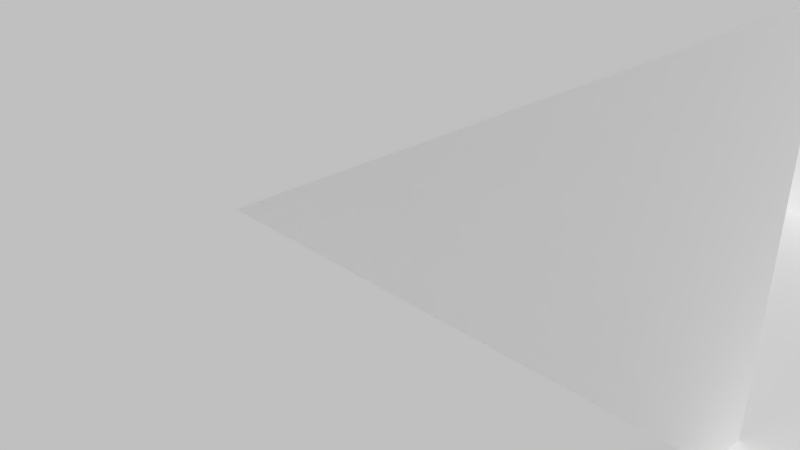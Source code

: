# Source: BasicMaze.blend  (saved by Blender 2.76.0; exported with 4.5.12 LTS)
import bpy
from mathutils import Matrix  # noqa: F401  (used for matrix-valued properties, if any)

bpy.ops.wm.read_factory_settings(use_empty=True)
scene = bpy.context.scene
scene.name = 'Scene'

# ---- collections
col_collection_1 = bpy.data.collections.new('Collection 1'); scene.collection.children.link(col_collection_1)

# ---- world
world_world = bpy.data.worlds.new('World'); scene.world = world_world
world_world.color = (0.05088, 0.05088, 0.05088)
world_world.use_sun_shadow = False
world_world.sun_shadow_jitter_overblur = 0.0
world_world.cycles.sampling_method = 'MANUAL'
world_world.cycles.sample_map_resolution = 256

# ---- cameras
cam_camera = bpy.data.cameras.new('Camera')
cam_camera.clip_end = 100.0
cam_camera.lens = 35.0
cam_camera.sensor_width = 32.0
cam_camera.sensor_height = 18.0
cam_camera.ortho_scale = 7.314
cam_camera.dof.focus_distance = 0.0
cam_camera.dof.aperture_fstop = 128.0

# ---- meshes
me_plane = bpy.data.meshes.new('Plane')
me_plane.from_pydata([(-25.0, -25.0, 4.0), (25.0, -25.0, 4.0), (-25.0, 25.0, 4.0), (25.0, 25.0, 4.0), (-25.0, 20.0, 4.0), (-25.0, 15.0, 4.0), (-25.0, 10.0, 4.0), (-25.0, 5.0, 4.0), (-25.0, 0.0, 4.0), (-25.0, -5.0, 4.0), (-25.0, -10.0, 4.0), (-25.0, -15.0, 4.0), (-25.0, -20.0, 4.0), (-20.0, -25.0, 4.0), (-15.0, -25.0, 4.0), (-10.0, -25.0, 4.0), (-5.0, -25.0, 4.0), (0.0, -25.0, 4.0), (5.0, -25.0, 4.0), (10.0, -25.0, 4.0), (15.0, -25.0, 4.0), (20.0, -25.0, 4.0), (25.0, -20.0, 4.0), (25.0, -15.0, 4.0), (25.0, -10.0, 4.0), (25.0, -5.0, 4.0), (25.0, 0.0, 4.0), (25.0, 5.0, 4.0), (25.0, 10.0, 4.0), (25.0, 15.0, 4.0), (25.0, 20.0, 4.0), (20.0, 25.0, 4.0), (15.0, 25.0, 4.0), (10.0, 25.0, 4.0), (5.0, 25.0, 4.0), (0.0, 25.0, 4.0), (-5.0, 25.0, 4.0), (-10.0, 25.0, 4.0), (-15.0, 25.0, 4.0), (-20.0, 25.0, 4.0), (-20.0, -5.0, 4.0), (-20.0, 0.0, 4.0), (-20.0, 5.0, 4.0), (-20.0, 10.0, 4.0), (-20.0, 15.0, 4.0), (-20.0, 20.0, 4.0), (-15.0, -5.0, 4.0), (-15.0, 0.0, 4.0), (-15.0, 5.0, 4.0), (-15.0, 10.0, 4.0), (-15.0, 15.0, 4.0), (-15.0, 20.0, 4.0), (-10.0, -5.0, 4.0), (-10.0, 0.0, 4.0), (-10.0, 5.0, 4.0), (-10.0, 10.0, 4.0), (-5.0, -5.0, 4.0), (-5.0, 0.0, 4.0), (-5.0, 5.0, 4.0), (-5.0, 10.0, 4.0), (0.0, -20.0, 4.0), (0.0, -15.0, 4.0), (0.0, -10.0, 4.0), (0.0, -5.0, 4.0), (0.0, 0.0, 4.0), (0.0, 5.0, 4.0), (0.0, 10.0, 4.0), (0.0, 15.0, 4.0), (0.0, 20.0, 4.0), (5.0, -20.0, 4.0), (5.0, -15.0, 4.0), (5.0, -10.0, 4.0), (5.0, -5.0, 4.0), (5.0, 0.0, 4.0), (5.0, 5.0, 4.0), (5.0, 10.0, 4.0), (5.0, 15.0, 4.0), (5.0, 20.0, 4.0), (10.0, -20.0, 4.0), (10.0, -15.0, 4.0), (10.0, -10.0, 4.0), (10.0, -5.0, 4.0), (10.0, 10.0, 4.0), (10.0, 15.0, 4.0), (15.0, -10.0, 4.0), (15.0, -5.0, 4.0), (15.0, 10.0, 4.0), (15.0, 15.0, 4.0), (20.0, -10.0, 4.0), (20.0, -5.0, 4.0), (20.0, 0.0, 4.0), (20.0, 5.0, 4.0), (20.0, 10.0, 4.0), (20.0, 15.0, 4.0), (20.0, 20.0, 4.0), (-25.0, -20.0, 0.0), (-25.0, -25.0, 0.0), (20.0, -25.0, 0.0), (25.0, -25.0, 0.0), (-25.0, 20.0, 0.0), (-25.0, 15.0, 0.0), (-25.0, 10.0, 0.0), (-25.0, 5.0, 0.0), (-25.0, 0.0, 0.0), (-25.0, -5.0, 0.0), (-25.0, -10.0, 0.0), (-25.0, -15.0, 0.0), (-20.0, -25.0, 0.0), (-15.0, -25.0, 0.0), (-10.0, -25.0, 0.0), (-5.0, -25.0, 0.0), (0.0, -25.0, 0.0), (10.0, -25.0, 0.0), (15.0, -25.0, 0.0), (25.0, -20.0, 0.0), (25.0, -15.0, 0.0), (25.0, -10.0, 0.0), (20.0, 25.0, 0.0), (15.0, 25.0, 0.0), (10.0, 25.0, 0.0), (5.0, 25.0, 0.0), (0.0, 25.0, 0.0), (-5.0, 25.0, 0.0), (-10.0, 25.0, 0.0), (-15.0, 25.0, 0.0), (-20.0, -20.0, 0.0), (-20.0, -15.0, 0.0), (-20.0, -10.0, 0.0), (-20.0, -5.0, 0.0), (-20.0, 0.0, 0.0), (-20.0, 5.0, 0.0), (-20.0, 10.0, 0.0), (-20.0, 15.0, 0.0), (-20.0, 20.0, 0.0), (-15.0, 20.0, 0.0), (-15.0, -20.0, 0.0), (-15.0, -15.0, 0.0), (-15.0, -10.0, 0.0), (-15.0, -5.0, 0.0), (-15.0, 10.0, 0.0), (-15.0, 15.0, 0.0), (-10.0, 20.0, 0.0), (-10.0, -20.0, 0.0), (-10.0, -15.0, 0.0), (-10.0, -10.0, 0.0), (-10.0, -5.0, 0.0), (-10.0, 0.0, 0.0), (-10.0, 5.0, 0.0), (-10.0, 10.0, 0.0), (-10.0, 15.0, 0.0), (-5.0, 20.0, 0.0), (-5.0, -20.0, 0.0), (-5.0, -15.0, 0.0), (-5.0, -10.0, 0.0), (-5.0, -5.0, 0.0), (-5.0, 0.0, 0.0), (-5.0, 5.0, 0.0), (-5.0, 10.0, 0.0), (-5.0, 15.0, 0.0), (0.0, 20.0, 0.0), (0.0, -20.0, 0.0), (0.0, -15.0, 0.0), (0.0, -10.0, 0.0), (0.0, -5.0, 0.0), (0.0, 0.0, 0.0), (0.0, 5.0, 0.0), (0.0, 10.0, 0.0), (0.0, 15.0, 0.0), (5.0, 20.0, 0.0), (5.0, -5.0, 0.0), (5.0, 0.0, 0.0), (5.0, 5.0, 0.0), (5.0, 10.0, 0.0), (5.0, 15.0, 0.0), (10.0, 20.0, 0.0), (10.0, -20.0, 0.0), (10.0, -15.0, 0.0), (10.0, -10.0, 0.0), (10.0, -5.0, 0.0), (10.0, 0.0, 0.0), (10.0, 5.0, 0.0), (10.0, 10.0, 0.0), (10.0, 15.0, 0.0), (15.0, 20.0, 0.0), (15.0, -20.0, 0.0), (15.0, -15.0, 0.0), (15.0, -10.0, 0.0), (15.0, -5.0, 0.0), (15.0, 0.0, 0.0), (15.0, 5.0, 0.0), (15.0, 10.0, 0.0), (15.0, 15.0, 0.0), (20.0, 20.0, 0.0), (20.0, -20.0, 0.0), (20.0, -15.0, 0.0), (20.0, -10.0, 0.0), (20.0, -5.0, 0.0), (20.0, 0.0, 0.0), (20.0, 5.0, 0.0), (20.0, 10.0, 0.0), (20.0, 15.0, 0.0)], [], [(94, 30, 3, 31), (4, 45, 39, 2), (45, 51, 38, 39), (57, 64, 164, 155), (53, 52, 145, 146), (81, 85, 187, 178), (68, 77, 34, 35), (11, 12, 95, 106), (37, 38, 124, 123), (63, 56, 154, 163), (84, 80, 177, 186), (34, 77, 168, 120), (10, 11, 106, 105), (46, 40, 128, 138), (9, 40, 41, 8), (36, 37, 123, 122), (67, 68, 159, 167), (9, 10, 105, 104), (35, 36, 122, 121), (66, 67, 167, 166), (85, 84, 186, 187), (65, 66, 166, 165), (7, 8, 103, 102), (40, 46, 47, 41), (41, 47, 48, 42), (42, 48, 49, 43), (43, 49, 50, 44), (33, 34, 120, 119), (6, 7, 102, 101), (45, 4, 99, 133), (32, 33, 119, 118), (5, 6, 101, 100), (46, 52, 53, 47), (47, 53, 54, 48), (48, 54, 55, 49), (31, 32, 118, 117), (55, 59, 157, 148), (50, 49, 139, 140), (62, 63, 163, 162), (4, 5, 100, 99), (58, 54, 147, 156), (61, 62, 162, 161), (72, 81, 178, 169), (54, 58, 59, 55), (60, 61, 161, 160), (24, 88, 195, 116), (82, 83, 182, 181), (8, 41, 129, 103), (17, 60, 160, 111), (40, 9, 104, 128), (56, 63, 64, 57), (68, 35, 121, 159), (21, 1, 98, 97), (12, 0, 96, 95), (87, 93, 200, 191), (17, 18, 69, 60), (60, 69, 70, 61), (61, 70, 71, 62), (62, 71, 72, 63), (63, 72, 73, 64), (59, 58, 156, 157), (65, 74, 75, 66), (66, 75, 76, 67), (67, 76, 77, 68), (18, 19, 78, 69), (69, 78, 79, 70), (70, 79, 80, 71), (71, 80, 81, 72), (92, 86, 190, 199), (80, 79, 176, 177), (93, 94, 192, 200), (23, 24, 116, 115), (38, 51, 134, 124), (79, 78, 175, 176), (22, 23, 115, 114), (49, 55, 148, 139), (80, 84, 85, 81), (74, 65, 165, 171), (56, 57, 155, 154), (78, 19, 112, 175), (82, 86, 87, 83), (91, 92, 199, 198), (1, 22, 114, 98), (43, 44, 132, 131), (64, 73, 170, 164), (90, 91, 198, 197), (20, 21, 97, 113), (42, 43, 131, 130), (77, 76, 173, 168), (86, 92, 93, 87), (89, 90, 197, 196), (19, 20, 113, 112), (52, 46, 138, 145), (41, 42, 130, 129), (88, 24, 25, 89), (89, 25, 26, 90), (90, 26, 27, 91), (91, 27, 28, 92), (92, 28, 29, 93), (93, 29, 30, 94), (134, 141, 123, 124), (141, 150, 122, 123), (150, 159, 121, 122), (168, 174, 119, 120), (174, 183, 118, 119), (183, 192, 117, 118), (96, 107, 125, 95), (95, 125, 126, 106), (106, 126, 127, 105), (105, 127, 128, 104), (103, 129, 130, 102), (102, 130, 131, 101), (101, 131, 132, 100), (100, 132, 133, 99), (107, 108, 135, 125), (125, 135, 136, 126), (126, 136, 137, 127), (127, 137, 138, 128), (132, 140, 134, 133), (108, 109, 142, 135), (135, 142, 143, 136), (136, 143, 144, 137), (137, 144, 145, 138), (139, 148, 149, 140), (140, 149, 141, 134), (109, 110, 151, 142), (142, 151, 152, 143), (143, 152, 153, 144), (144, 153, 154, 145), (145, 154, 155, 146), (146, 155, 156, 147), (148, 157, 158, 149), (149, 158, 150, 141), (110, 111, 160, 151), (151, 160, 161, 152), (152, 161, 162, 153), (153, 162, 163, 154), (155, 164, 165, 156), (156, 165, 166, 157), (157, 166, 167, 158), (158, 167, 159, 150), (164, 170, 171, 165), (169, 178, 179, 170), (170, 179, 180, 171), (171, 180, 181, 172), (172, 181, 182, 173), (173, 182, 174, 168), (112, 113, 184, 175), (175, 184, 185, 176), (176, 185, 186, 177), (178, 187, 188, 179), (179, 188, 189, 180), (180, 189, 190, 181), (182, 191, 183, 174), (113, 97, 193, 184), (184, 193, 194, 185), (185, 194, 195, 186), (186, 195, 196, 187), (187, 196, 197, 188), (188, 197, 198, 189), (189, 198, 199, 190), (191, 200, 192, 183), (97, 98, 114, 193), (193, 114, 115, 194), (194, 115, 116, 195), (0, 13, 107, 96), (54, 53, 146, 147), (13, 14, 108, 107), (44, 50, 140, 132), (14, 15, 109, 108), (94, 31, 117, 192), (86, 82, 181, 190), (51, 45, 133, 134), (15, 16, 110, 109), (73, 72, 169, 170), (83, 87, 191, 182), (16, 17, 111, 110), (75, 74, 171, 172), (88, 89, 196, 195), (76, 75, 172, 173)])
_uv = me_plane.uv_layers.new(name='UVMap')
_uv.uv.foreach_set('vector', [0.6304, 0.06657, 0.5761, 0.06657, 0.5761, 0.01109, 0.6304, 0.01109, 0.2217, 0.943, 0.2217, 0.8875, 0.276, 0.8875, 0.276, 0.943, 0.2217, 0.8875, 0.2217, 0.8321, 0.276, 0.8321, 0.276, 0.8875, 0.2977, 0.943, 0.2977, 0.8875, 0.3412, 0.8875, 0.3412, 0.943, 0.8804, 0.9097, 0.8804, 0.8543, 0.9239, 0.8543, 0.9239, 0.9097, 0.4934, 0.8875, 0.4934, 0.8321, 0.5369, 0.8321, 0.5369, 0.8875, 0.276, 0.6435, 0.2217, 0.6435, 0.2217, 0.588, 0.276, 0.588, 0.2977, 0.6989, 0.2977, 0.6435, 0.3412, 0.6435, 0.3412, 0.6989, 0.8913, 0.2552, 0.8913, 0.1997, 0.9348, 0.1997, 0.9348, 0.2552, 0.1196, 0.9334, 0.1196, 0.9889, 0.07609, 0.9889, 0.07609, 0.9334, 0.05435, 0.9334, 0.05435, 0.9889, 0.01087, 0.9889, 0.01087, 0.9334, 0.363, 0.8099, 0.363, 0.7544, 0.4064, 0.7544, 0.4064, 0.8099, 0.2977, 0.7544, 0.2977, 0.6989, 0.3412, 0.6989, 0.3412, 0.7544, 0.6196, 0.7766, 0.6196, 0.8321, 0.5761, 0.8321, 0.5761, 0.7766, 0.1827, 0.8336, 0.1312, 0.816, 0.1484, 0.7634, 0.1999, 0.781, 0.8913, 0.3106, 0.8913, 0.2552, 0.9348, 0.2552, 0.9348, 0.3106, 0.4934, 0.6989, 0.4934, 0.6435, 0.5369, 0.6435, 0.5369, 0.6989, 0.2977, 0.8099, 0.2977, 0.7544, 0.3412, 0.7544, 0.3412, 0.8099, 0.8913, 0.3661, 0.8913, 0.3106, 0.9348, 0.3106, 0.9348, 0.3661, 0.4934, 0.7544, 0.4934, 0.6989, 0.5369, 0.6989, 0.5369, 0.7544, 0.9457, 0.5547, 0.9457, 0.4992, 0.9891, 0.4992, 0.9891, 0.5547, 0.4934, 0.8099, 0.4934, 0.7544, 0.5369, 0.7544, 0.5369, 0.8099, 0.8696, 0.1775, 0.8696, 0.233, 0.8261, 0.233, 0.8261, 0.1775, 0.1312, 0.816, 0.07961, 0.7985, 0.0968, 0.7459, 0.1484, 0.7634, 0.1484, 0.7634, 0.0968, 0.7459, 0.114, 0.6933, 0.1655, 0.7108, 0.1655, 0.7108, 0.114, 0.6933, 0.1312, 0.6406, 0.1827, 0.6582, 0.1827, 0.6582, 0.1312, 0.6406, 0.1484, 0.588, 0.1999, 0.6055, 0.8913, 0.06657, 0.8913, 0.01109, 0.9348, 0.01109, 0.9348, 0.06657, 0.8696, 0.122, 0.8696, 0.1775, 0.8261, 0.1775, 0.8261, 0.122, 0.8696, 0.3106, 0.8696, 0.3661, 0.8261, 0.3661, 0.8261, 0.3106, 0.8913, 0.122, 0.8913, 0.06657, 0.9348, 0.06657, 0.9348, 0.122, 0.8696, 0.06657, 0.8696, 0.122, 0.8261, 0.122, 0.8261, 0.06657, 0.07961, 0.7985, 0.02806, 0.781, 0.04524, 0.7283, 0.0968, 0.7459, 0.0968, 0.7459, 0.04524, 0.7283, 0.06243, 0.6757, 0.114, 0.6933, 0.114, 0.6933, 0.06243, 0.6757, 0.07961, 0.6231, 0.1312, 0.6406, 0.8913, 0.1775, 0.8913, 0.122, 0.9348, 0.122, 0.9348, 0.1775, 0.4282, 0.8875, 0.4282, 0.8321, 0.4717, 0.8321, 0.4717, 0.8875, 0.1413, 0.9112, 0.1413, 0.8558, 0.1848, 0.8558, 0.1848, 0.9112, 0.8152, 0.4771, 0.8152, 0.4216, 0.8587, 0.4216, 0.8587, 0.4771, 0.8696, 0.01109, 0.8696, 0.06657, 0.8261, 0.06657, 0.8261, 0.01109, 0.75, 0.9097, 0.75, 0.9652, 0.7065, 0.9652, 0.7065, 0.9097, 0.8152, 0.5325, 0.8152, 0.4771, 0.8587, 0.4771, 0.8587, 0.5325, 0.4934, 0.943, 0.4934, 0.8875, 0.5369, 0.8875, 0.5369, 0.943, 0.06243, 0.6757, 0.01087, 0.6582, 0.02806, 0.6055, 0.07961, 0.6231, 0.8152, 0.588, 0.8152, 0.5325, 0.8587, 0.5325, 0.8587, 0.588, 0.8043, 0.3106, 0.8043, 0.3661, 0.7609, 0.3661, 0.7609, 0.3106, 0.1413, 0.9889, 0.1413, 0.9334, 0.1848, 0.9334, 0.1848, 0.9889, 0.5761, 0.9652, 0.5761, 0.9097, 0.6196, 0.9097, 0.6196, 0.9652, 0.8152, 0.6435, 0.8152, 0.588, 0.8587, 0.588, 0.8587, 0.6435, 0.6196, 0.8321, 0.6196, 0.8875, 0.5761, 0.8875, 0.5761, 0.8321, 0.5761, 0.6435, 0.6304, 0.6435, 0.6304, 0.6989, 0.5761, 0.6989, 0.4934, 0.6435, 0.4934, 0.588, 0.5369, 0.588, 0.5369, 0.6435, 0.6848, 0.8321, 0.6848, 0.8875, 0.6413, 0.8875, 0.6413, 0.8321, 0.2977, 0.6435, 0.2977, 0.588, 0.3412, 0.588, 0.3412, 0.6435, 0.8804, 0.7766, 0.8804, 0.7211, 0.9239, 0.7211, 0.9239, 0.7766, 0.6304, 0.4216, 0.6848, 0.4216, 0.6848, 0.4771, 0.6304, 0.4771, 0.6304, 0.4771, 0.6848, 0.4771, 0.6848, 0.5325, 0.6304, 0.5325, 0.6304, 0.5325, 0.6848, 0.5325, 0.6848, 0.588, 0.6304, 0.588, 0.6304, 0.588, 0.6848, 0.588, 0.6848, 0.6435, 0.6304, 0.6435, 0.6304, 0.6435, 0.6848, 0.6435, 0.6848, 0.6989, 0.6304, 0.6989, 0.07609, 0.9112, 0.07609, 0.8558, 0.1196, 0.8558, 0.1196, 0.9112, 0.276, 0.8099, 0.2217, 0.8099, 0.2217, 0.7544, 0.276, 0.7544, 0.276, 0.7544, 0.2217, 0.7544, 0.2217, 0.6989, 0.276, 0.6989, 0.276, 0.6989, 0.2217, 0.6989, 0.2217, 0.6435, 0.276, 0.6435, 0.6848, 0.4216, 0.7391, 0.4216, 0.7391, 0.4771, 0.6848, 0.4771, 0.6848, 0.4771, 0.7391, 0.4771, 0.7391, 0.5325, 0.6848, 0.5325, 0.6848, 0.5325, 0.7391, 0.5325, 0.7391, 0.588, 0.6848, 0.588, 0.6848, 0.588, 0.7391, 0.588, 0.7391, 0.6435, 0.6848, 0.6435, 0.4064, 0.8321, 0.4064, 0.8875, 0.363, 0.8875, 0.363, 0.8321, 0.8152, 0.8321, 0.8152, 0.7766, 0.8587, 0.7766, 0.8587, 0.8321, 0.8152, 0.9652, 0.8152, 0.9097, 0.8587, 0.9097, 0.8587, 0.9652, 0.7065, 0.7766, 0.7065, 0.7211, 0.75, 0.7211, 0.75, 0.7766, 0.9457, 0.4771, 0.9457, 0.4216, 0.9891, 0.4216, 0.9891, 0.4771, 0.8152, 0.7766, 0.8152, 0.7211, 0.8587, 0.7211, 0.8587, 0.7766, 0.7065, 0.8321, 0.7065, 0.7766, 0.75, 0.7766, 0.75, 0.8321, 0.4282, 0.943, 0.4282, 0.8875, 0.4717, 0.8875, 0.4717, 0.943, 0.7391, 0.588, 0.7935, 0.588, 0.7935, 0.6435, 0.7391, 0.6435, 0.6848, 0.9097, 0.6848, 0.9652, 0.6413, 0.9652, 0.6413, 0.9097, 0.9457, 0.6989, 0.9457, 0.6435, 0.9891, 0.6435, 0.9891, 0.6989, 0.8152, 0.7211, 0.8152, 0.6657, 0.8587, 0.6657, 0.8587, 0.7211, 0.7391, 0.1775, 0.6848, 0.1775, 0.6848, 0.122, 0.7391, 0.122, 0.4282, 0.6435, 0.4282, 0.588, 0.4717, 0.588, 0.4717, 0.6435, 0.7065, 0.8875, 0.7065, 0.8321, 0.75, 0.8321, 0.75, 0.8875, 0.8804, 0.4771, 0.8804, 0.4216, 0.9239, 0.4216, 0.9239, 0.4771, 0.2977, 0.8875, 0.2977, 0.8321, 0.3412, 0.8321, 0.3412, 0.8875, 0.4282, 0.6989, 0.4282, 0.6435, 0.4717, 0.6435, 0.4717, 0.6989, 0.6848, 0.7766, 0.6848, 0.8321, 0.6413, 0.8321, 0.6413, 0.7766, 0.8804, 0.5325, 0.8804, 0.4771, 0.9239, 0.4771, 0.9239, 0.5325, 0.363, 0.7544, 0.363, 0.6989, 0.4064, 0.6989, 0.4064, 0.7544, 0.6848, 0.1775, 0.6304, 0.1775, 0.6304, 0.122, 0.6848, 0.122, 0.4282, 0.7544, 0.4282, 0.6989, 0.4717, 0.6989, 0.4717, 0.7544, 0.6848, 0.7211, 0.6848, 0.7766, 0.6413, 0.7766, 0.6413, 0.7211, 0.6196, 0.7211, 0.6196, 0.7766, 0.5761, 0.7766, 0.5761, 0.7211, 0.8804, 0.588, 0.8804, 0.5325, 0.9239, 0.5325, 0.9239, 0.588, 0.6304, 0.3994, 0.5761, 0.3994, 0.5761, 0.3439, 0.6304, 0.3439, 0.6304, 0.3439, 0.5761, 0.3439, 0.5761, 0.2885, 0.6304, 0.2885, 0.6304, 0.2885, 0.5761, 0.2885, 0.5761, 0.233, 0.6304, 0.233, 0.6304, 0.233, 0.5761, 0.233, 0.5761, 0.1775, 0.6304, 0.1775, 0.6304, 0.1775, 0.5761, 0.1775, 0.5761, 0.122, 0.6304, 0.122, 0.6304, 0.122, 0.5761, 0.122, 0.5761, 0.06657, 0.6304, 0.06657, 0.5, 0.4549, 0.5, 0.3994, 0.5543, 0.3994, 0.5543, 0.4549, 0.5, 0.3994, 0.5, 0.3439, 0.5543, 0.3439, 0.5543, 0.3994, 0.5, 0.3439, 0.5, 0.2885, 0.5543, 0.2885, 0.5543, 0.3439, 0.5, 0.233, 0.5, 0.1775, 0.5543, 0.1775, 0.5543, 0.233, 0.5, 0.1775, 0.5, 0.122, 0.5543, 0.122, 0.5543, 0.1775, 0.5, 0.122, 0.5, 0.06657, 0.5543, 0.06657, 0.5543, 0.122, 0.01087, 0.5658, 0.01087, 0.5103, 0.06522, 0.5103, 0.06522, 0.5658, 0.06522, 0.5658, 0.06522, 0.5103, 0.1196, 0.5103, 0.1196, 0.5658, 0.1196, 0.5658, 0.1196, 0.5103, 0.1739, 0.5103, 0.1739, 0.5658, 0.1739, 0.5658, 0.1739, 0.5103, 0.2283, 0.5103, 0.2283, 0.5658, 0.2826, 0.5658, 0.2826, 0.5103, 0.337, 0.5103, 0.337, 0.5658, 0.337, 0.5658, 0.337, 0.5103, 0.3913, 0.5103, 0.3913, 0.5658, 0.3913, 0.5658, 0.3913, 0.5103, 0.4457, 0.5103, 0.4457, 0.5658, 0.4457, 0.5658, 0.4457, 0.5103, 0.5, 0.5103, 0.5, 0.5658, 0.01087, 0.5103, 0.01087, 0.4549, 0.06522, 0.4549, 0.06522, 0.5103, 0.06522, 0.5103, 0.06522, 0.4549, 0.1196, 0.4549, 0.1196, 0.5103, 0.1196, 0.5103, 0.1196, 0.4549, 0.1739, 0.4549, 0.1739, 0.5103, 0.1739, 0.5103, 0.1739, 0.4549, 0.2283, 0.4549, 0.2283, 0.5103, 0.4457, 0.5103, 0.4457, 0.4549, 0.5, 0.4549, 0.5, 0.5103, 0.01087, 0.4549, 0.01087, 0.3994, 0.06522, 0.3994, 0.06522, 0.4549, 0.06522, 0.4549, 0.06522, 0.3994, 0.1196, 0.3994, 0.1196, 0.4549, 0.1196, 0.4549, 0.1196, 0.3994, 0.1739, 0.3994, 0.1739, 0.4549, 0.1739, 0.4549, 0.1739, 0.3994, 0.2283, 0.3994, 0.2283, 0.4549, 0.3913, 0.4549, 0.3913, 0.3994, 0.4457, 0.3994, 0.4457, 0.4549, 0.4457, 0.4549, 0.4457, 0.3994, 0.5, 0.3994, 0.5, 0.4549, 0.01087, 0.3994, 0.01087, 0.3439, 0.06522, 0.3439, 0.06522, 0.3994, 0.06522, 0.3994, 0.06522, 0.3439, 0.1196, 0.3439, 0.1196, 0.3994, 0.1196, 0.3994, 0.1196, 0.3439, 0.1739, 0.3439, 0.1739, 0.3994, 0.1739, 0.3994, 0.1739, 0.3439, 0.2283, 0.3439, 0.2283, 0.3994, 0.2283, 0.3994, 0.2283, 0.3439, 0.2826, 0.3439, 0.2826, 0.3994, 0.2826, 0.3994, 0.2826, 0.3439, 0.337, 0.3439, 0.337, 0.3994, 0.3913, 0.3994, 0.3913, 0.3439, 0.4457, 0.3439, 0.4457, 0.3994, 0.4457, 0.3994, 0.4457, 0.3439, 0.5, 0.3439, 0.5, 0.3994, 0.01087, 0.3439, 0.01087, 0.2885, 0.06522, 0.2885, 0.06522, 0.3439, 0.06522, 0.3439, 0.06522, 0.2885, 0.1196, 0.2885, 0.1196, 0.3439, 0.1196, 0.3439, 0.1196, 0.2885, 0.1739, 0.2885, 0.1739, 0.3439, 0.1739, 0.3439, 0.1739, 0.2885, 0.2283, 0.2885, 0.2283, 0.3439, 0.2826, 0.3439, 0.2826, 0.2885, 0.337, 0.2885, 0.337, 0.3439, 0.337, 0.3439, 0.337, 0.2885, 0.3913, 0.2885, 0.3913, 0.3439, 0.3913, 0.3439, 0.3913, 0.2885, 0.4457, 0.2885, 0.4457, 0.3439, 0.4457, 0.3439, 0.4457, 0.2885, 0.5, 0.2885, 0.5, 0.3439, 0.2826, 0.2885, 0.2826, 0.233, 0.337, 0.233, 0.337, 0.2885, 0.2283, 0.233, 0.2283, 0.1775, 0.2826, 0.1775, 0.2826, 0.233, 0.2826, 0.233, 0.2826, 0.1775, 0.337, 0.1775, 0.337, 0.233, 0.337, 0.233, 0.337, 0.1775, 0.3913, 0.1775, 0.3913, 0.233, 0.3913, 0.233, 0.3913, 0.1775, 0.4457, 0.1775, 0.4457, 0.233, 0.4457, 0.233, 0.4457, 0.1775, 0.5, 0.1775, 0.5, 0.233, 0.01087, 0.1775, 0.01087, 0.122, 0.06522, 0.122, 0.06522, 0.1775, 0.06522, 0.1775, 0.06522, 0.122, 0.1196, 0.122, 0.1196, 0.1775, 0.1196, 0.1775, 0.1196, 0.122, 0.1739, 0.122, 0.1739, 0.1775, 0.2283, 0.1775, 0.2283, 0.122, 0.2826, 0.122, 0.2826, 0.1775, 0.2826, 0.1775, 0.2826, 0.122, 0.337, 0.122, 0.337, 0.1775, 0.337, 0.1775, 0.337, 0.122, 0.3913, 0.122, 0.3913, 0.1775, 0.4457, 0.1775, 0.4457, 0.122, 0.5, 0.122, 0.5, 0.1775, 0.01087, 0.122, 0.01087, 0.06657, 0.06522, 0.06657, 0.06522, 0.122, 0.06522, 0.122, 0.06522, 0.06657, 0.1196, 0.06657, 0.1196, 0.122, 0.1196, 0.122, 0.1196, 0.06657, 0.1739, 0.06657, 0.1739, 0.122, 0.1739, 0.122, 0.1739, 0.06657, 0.2283, 0.06657, 0.2283, 0.122, 0.2283, 0.122, 0.2283, 0.06657, 0.2826, 0.06657, 0.2826, 0.122, 0.2826, 0.122, 0.2826, 0.06657, 0.337, 0.06657, 0.337, 0.122, 0.337, 0.122, 0.337, 0.06657, 0.3913, 0.06657, 0.3913, 0.122, 0.4457, 0.122, 0.4457, 0.06657, 0.5, 0.06657, 0.5, 0.122, 0.01087, 0.06657, 0.01087, 0.01109, 0.06522, 0.01109, 0.06522, 0.06657, 0.06522, 0.06657, 0.06522, 0.01109, 0.1196, 0.01109, 0.1196, 0.06657, 0.1196, 0.06657, 0.1196, 0.01109, 0.1739, 0.01109, 0.1739, 0.06657, 0.7609, 0.2885, 0.7609, 0.233, 0.8043, 0.233, 0.8043, 0.2885, 0.8804, 0.9652, 0.8804, 0.9097, 0.9239, 0.9097, 0.9239, 0.9652, 0.7609, 0.233, 0.7609, 0.1775, 0.8043, 0.1775, 0.8043, 0.233, 0.8804, 0.6989, 0.8804, 0.6435, 0.9239, 0.6435, 0.9239, 0.6989, 0.7609, 0.1775, 0.7609, 0.122, 0.8043, 0.122, 0.8043, 0.1775, 0.8152, 0.9097, 0.8152, 0.8543, 0.8587, 0.8543, 0.8587, 0.9097, 0.4064, 0.8875, 0.4064, 0.943, 0.363, 0.943, 0.363, 0.8875, 0.8696, 0.2552, 0.8696, 0.3106, 0.8261, 0.3106, 0.8261, 0.2552, 0.7609, 0.122, 0.7609, 0.06657, 0.8043, 0.06657, 0.8043, 0.122, 0.01087, 0.9112, 0.01087, 0.8558, 0.05435, 0.8558, 0.05435, 0.9112, 0.8804, 0.8321, 0.8804, 0.7766, 0.9239, 0.7766, 0.9239, 0.8321, 0.7609, 0.06657, 0.7609, 0.01109, 0.8043, 0.01109, 0.8043, 0.06657, 0.363, 0.6435, 0.363, 0.588, 0.4064, 0.588, 0.4064, 0.6435, 0.4282, 0.8099, 0.4282, 0.7544, 0.4717, 0.7544, 0.4717, 0.8099, 0.363, 0.6989, 0.363, 0.6435, 0.4064, 0.6435, 0.4064, 0.6989])
me_plane.use_remesh_preserve_volume = False
me_plane.use_remesh_preserve_attributes = False
me_plane.use_mirror_vertex_groups = False
me_plane.update()

# ---- objects
ob_plane = bpy.data.objects.new('Plane', me_plane)
ob_camera = bpy.data.objects.new('Camera', cam_camera)

# ---- transforms, parenting, visibility, modifiers, constraints
ob_plane.location = (0.0, 0.0, 0.0)
ob_plane.lineart.crease_threshold = 0.0
ob_camera.location = (7.481, -6.508, 5.344)
ob_camera.rotation_euler = (1.109, 0.01082, 0.8149)
ob_camera.lock_rotations_4d = False
ob_camera.empty_display_type = 'ARROWS'
ob_camera.color = (0.0, 0.0, 0.0, 0.0)
ob_camera.display_type = 'WIRE'
ob_camera.lineart.crease_threshold = 0.0

# ---- collection membership
col_collection_1.objects.link(ob_plane)
col_collection_1.objects.link(ob_camera)

# ---- scene / render settings (as saved in the file)
scene.camera = ob_camera
scene.frame_start = 1; scene.frame_end = 250; scene.frame_set(0)
scene.render.engine = 'BLENDER_EEVEE_NEXT'
scene.render.resolution_percentage = 50
scene.render.dither_intensity = 0.0
scene.cycles.use_denoising = False
scene.cycles.samples = 10
scene.cycles.sampling_pattern = 'TABULATED_SOBOL'
scene.cycles.light_sampling_threshold = 0.0
scene.cycles.use_adaptive_sampling = False
scene.cycles.use_light_tree = False
scene.cycles.blur_glossy = 0.0
scene.cycles.pixel_filter_type = 'GAUSSIAN'
scene.cycles.sample_clamp_indirect = 0.0
scene.view_settings.view_transform = 'Standard'
bpy.context.view_layer.update()

# ---- added for rendering (the .blend has no usable light): sun
light_auto_sun = bpy.data.lights.new('AutoSun', 'SUN')
light_auto_sun.energy = 3.0
light_auto_sun.angle = 0.0523599
ob_auto_sun = bpy.data.objects.new('AutoSun', light_auto_sun)
scene.collection.objects.link(ob_auto_sun)
ob_auto_sun.rotation_euler = (0.872665, 0.174533, 0.523599)
bpy.context.view_layer.update()
